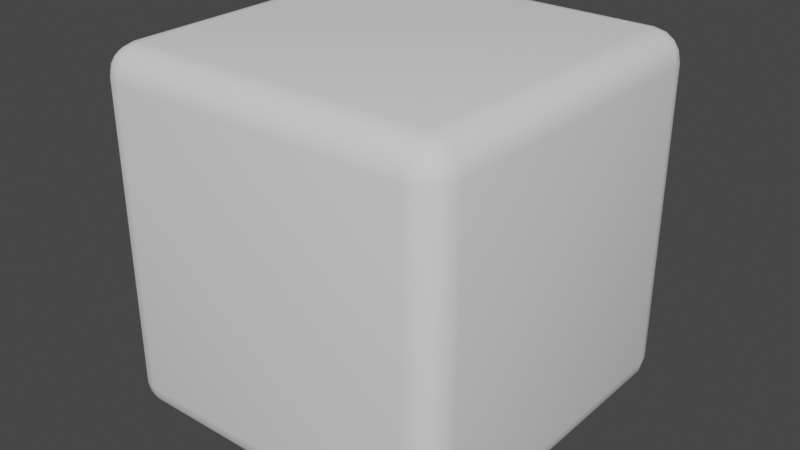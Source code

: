 # Source: untitled.blend  (saved by Blender 3.4.6; exported with 4.5.12 LTS)
import bpy
from mathutils import Matrix  # noqa: F401  (used for matrix-valued properties, if any)

bpy.ops.wm.read_factory_settings(use_empty=True)
scene = bpy.context.scene
scene.name = 'Scene'

# ---- collections
col_collection = bpy.data.collections.new('Collection'); scene.collection.children.link(col_collection)

# ---- world
world_world = bpy.data.worlds.new('World'); scene.world = world_world
world_world.use_nodes = True; world_world.node_tree.nodes.clear()
_N = world_world.node_tree.nodes; _L = world_world.node_tree.links
n0 = _N.new('ShaderNodeOutputWorld'); n0.name = 'World Output'; n0.location = (300, 300)
n1 = _N.new('ShaderNodeBackground'); n1.name = 'Background'; n1.location = (10, 300)
n1.inputs[0].default_value = (0.05088, 0.05088, 0.05088, 1.0)
_L.new(n1.outputs[0], n0.inputs[0])
n0.is_active_output = True
world_world.color = (0.05088, 0.05088, 0.05088)
world_world.use_sun_shadow = False
world_world.sun_shadow_jitter_overblur = 0.0

# ---- meshes
me_cube_001 = bpy.data.meshes.new('Cube.001')
me_cube_001.from_pydata([(-0.8359, -0.8359, -1.0), (-0.8359, -1.0, -0.8359), (-1.0, -0.8359, -0.8359), (-0.8359, -0.8987, -0.9875), (-0.8359, -0.9519, -0.9519), (-0.8987, -0.8359, -0.9875), (-0.9002, -0.9002, -0.9724), (-0.897, -0.9436, -0.9436), (-0.9306, -0.9306, -0.9306), (-0.8987, -0.9875, -0.8359), (-0.9519, -0.9519, -0.8359), (-0.8359, -0.9875, -0.8987), (-0.9002, -0.9724, -0.9002), (-0.9436, -0.9436, -0.897), (-0.9875, -0.8359, -0.8987), (-0.9519, -0.8359, -0.9519), (-0.9875, -0.8987, -0.8359), (-0.9724, -0.9002, -0.9002), (-0.9436, -0.897, -0.9436), (-0.8359, -1.0, 0.8359), (-0.8359, -0.8359, 1.0), (-1.0, -0.8359, 0.8359), (-0.8359, -0.9875, 0.8987), (-0.8359, -0.9519, 0.9519), (-0.8987, -0.9875, 0.8359), (-0.9002, -0.9724, 0.9002), (-0.897, -0.9436, 0.9436), (-0.9306, -0.9306, 0.9306), (-0.8987, -0.8359, 0.9875), (-0.9519, -0.8359, 0.9519), (-0.8359, -0.8987, 0.9875), (-0.9002, -0.9002, 0.9724), (-0.9436, -0.897, 0.9436), (-0.9875, -0.8987, 0.8359), (-0.9519, -0.9519, 0.8359), (-0.9875, -0.8359, 0.8987), (-0.9724, -0.9002, 0.9002), (-0.9436, -0.9436, 0.897), (-0.8359, 0.8359, -1.0), (-1.0, 0.8359, -0.8359), (-0.8359, 1.0, -0.8359), (-0.8987, 0.8359, -0.9875), (-0.9519, 0.8359, -0.9519), (-0.8359, 0.8987, -0.9875), (-0.9002, 0.9002, -0.9724), (-0.9436, 0.897, -0.9436), (-0.9306, 0.9306, -0.9306), (-0.9875, 0.8987, -0.8359), (-0.9519, 0.9519, -0.8359), (-0.9875, 0.8359, -0.8987), (-0.9724, 0.9002, -0.9002), (-0.9436, 0.9436, -0.897), (-0.8359, 0.9875, -0.8987), (-0.8359, 0.9519, -0.9519), (-0.8987, 0.9875, -0.8359), (-0.9002, 0.9724, -0.9002), (-0.897, 0.9436, -0.9436), (-0.8359, 0.8359, 1.0), (-0.8359, 1.0, 0.8359), (-1.0, 0.8359, 0.8359), (-0.8359, 0.8987, 0.9875), (-0.8359, 0.9519, 0.9519), (-0.8987, 0.8359, 0.9875), (-0.9002, 0.9002, 0.9724), (-0.897, 0.9436, 0.9436), (-0.9306, 0.9306, 0.9306), (-0.8987, 0.9875, 0.8359), (-0.9519, 0.9519, 0.8359), (-0.8359, 0.9875, 0.8987), (-0.9002, 0.9724, 0.9002), (-0.9436, 0.9436, 0.897), (-0.9875, 0.8359, 0.8987), (-0.9519, 0.8359, 0.9519), (-0.9875, 0.8987, 0.8359), (-0.9724, 0.9002, 0.9002), (-0.9436, 0.897, 0.9436), (0.8359, -0.8359, -1.0), (1.0, -0.8359, -0.8359), (0.8359, -1.0, -0.8359), (0.8987, -0.8359, -0.9875), (0.9519, -0.8359, -0.9519), (0.8359, -0.8987, -0.9875), (0.9002, -0.9002, -0.9724), (0.9436, -0.897, -0.9436), (0.9306, -0.9306, -0.9306), (0.9875, -0.8987, -0.8359), (0.9519, -0.9519, -0.8359), (0.9875, -0.8359, -0.8987), (0.9724, -0.9002, -0.9002), (0.9436, -0.9436, -0.897), (0.8359, -0.9875, -0.8987), (0.8359, -0.9519, -0.9519), (0.8987, -0.9875, -0.8359), (0.9002, -0.9724, -0.9002), (0.897, -0.9436, -0.9436), (0.8359, -0.8359, 1.0), (0.8359, -1.0, 0.8359), (1.0, -0.8359, 0.8359), (0.8359, -0.8987, 0.9875), (0.8359, -0.9519, 0.9519), (0.8987, -0.8359, 0.9875), (0.9002, -0.9002, 0.9724), (0.897, -0.9436, 0.9436), (0.9306, -0.9306, 0.9306), (0.8987, -0.9875, 0.8359), (0.9519, -0.9519, 0.8359), (0.8359, -0.9875, 0.8987), (0.9002, -0.9724, 0.9002), (0.9436, -0.9436, 0.897), (0.9875, -0.8359, 0.8987), (0.9519, -0.8359, 0.9519), (0.9875, -0.8987, 0.8359), (0.9724, -0.9002, 0.9002), (0.9436, -0.897, 0.9436), (0.8359, 0.8359, -1.0), (0.8359, 1.0, -0.8359), (1.0, 0.8359, -0.8359), (0.8359, 0.8987, -0.9875), (0.8359, 0.9519, -0.9519), (0.8987, 0.8359, -0.9875), (0.9002, 0.9002, -0.9724), (0.897, 0.9436, -0.9436), (0.9306, 0.9306, -0.9306), (0.8987, 0.9875, -0.8359), (0.9519, 0.9519, -0.8359), (0.8359, 0.9875, -0.8987), (0.9002, 0.9724, -0.9002), (0.9436, 0.9436, -0.897), (0.9875, 0.8359, -0.8987), (0.9519, 0.8359, -0.9519), (0.9875, 0.8987, -0.8359), (0.9724, 0.9002, -0.9002), (0.9436, 0.897, -0.9436), (0.8359, 0.8359, 1.0), (1.0, 0.8359, 0.8359), (0.8359, 1.0, 0.8359), (0.8987, 0.8359, 0.9875), (0.9519, 0.8359, 0.9519), (0.8359, 0.8987, 0.9875), (0.9002, 0.9002, 0.9724), (0.9436, 0.897, 0.9436), (0.9306, 0.9306, 0.9306), (0.9875, 0.8987, 0.8359), (0.9519, 0.9519, 0.8359), (0.9875, 0.8359, 0.8987), (0.9724, 0.9002, 0.9002), (0.9436, 0.9436, 0.897), (0.8359, 0.9875, 0.8987), (0.8359, 0.9519, 0.9519), (0.8987, 0.9875, 0.8359), (0.9002, 0.9724, 0.9002), (0.897, 0.9436, 0.9436)], [], [(78, 96, 19, 1), (116, 134, 97, 77), (133, 57, 20, 95), (2, 21, 59, 39), (40, 58, 135, 115), (0, 3, 6, 5), (3, 4, 7, 6), (5, 6, 18, 15), (6, 7, 8, 18), (1, 9, 12, 11), (9, 10, 13, 12), (11, 12, 7, 4), (12, 13, 8, 7), (2, 14, 17, 16), (14, 15, 18, 17), (16, 17, 13, 10), (17, 18, 8, 13), (19, 22, 25, 24), (22, 23, 26, 25), (24, 25, 37, 34), (25, 26, 27, 37), (20, 28, 31, 30), (28, 29, 32, 31), (30, 31, 26, 23), (31, 32, 27, 26), (21, 33, 36, 35), (33, 34, 37, 36), (35, 36, 32, 29), (36, 37, 27, 32), (38, 41, 44, 43), (41, 42, 45, 44), (43, 44, 56, 53), (44, 45, 46, 56), (39, 47, 50, 49), (47, 48, 51, 50), (49, 50, 45, 42), (50, 51, 46, 45), (40, 52, 55, 54), (52, 53, 56, 55), (54, 55, 51, 48), (55, 56, 46, 51), (57, 60, 63, 62), (60, 61, 64, 63), (62, 63, 75, 72), (63, 64, 65, 75), (58, 66, 69, 68), (66, 67, 70, 69), (68, 69, 64, 61), (69, 70, 65, 64), (59, 71, 74, 73), (71, 72, 75, 74), (73, 74, 70, 67), (74, 75, 65, 70), (76, 79, 82, 81), (79, 80, 83, 82), (81, 82, 94, 91), (82, 83, 84, 94), (77, 85, 88, 87), (85, 86, 89, 88), (87, 88, 83, 80), (88, 89, 84, 83), (78, 90, 93, 92), (90, 91, 94, 93), (92, 93, 89, 86), (93, 94, 84, 89), (95, 98, 101, 100), (98, 99, 102, 101), (100, 101, 113, 110), (101, 102, 103, 113), (96, 104, 107, 106), (104, 105, 108, 107), (106, 107, 102, 99), (107, 108, 103, 102), (97, 109, 112, 111), (109, 110, 113, 112), (111, 112, 108, 105), (112, 113, 103, 108), (114, 117, 120, 119), (117, 118, 121, 120), (119, 120, 132, 129), (120, 121, 122, 132), (115, 123, 126, 125), (123, 124, 127, 126), (125, 126, 121, 118), (126, 127, 122, 121), (116, 128, 131, 130), (128, 129, 132, 131), (130, 131, 127, 124), (131, 132, 122, 127), (133, 136, 139, 138), (136, 137, 140, 139), (138, 139, 151, 148), (139, 140, 141, 151), (134, 142, 145, 144), (142, 143, 146, 145), (144, 145, 140, 137), (145, 146, 141, 140), (135, 147, 150, 149), (147, 148, 151, 150), (149, 150, 146, 143), (150, 151, 141, 146), (38, 0, 5, 41), (41, 5, 15, 42), (42, 15, 14, 49), (49, 14, 2, 39), (1, 19, 24, 9), (9, 24, 34, 10), (10, 34, 33, 16), (16, 33, 21, 2), (20, 57, 62, 28), (28, 62, 72, 29), (29, 72, 71, 35), (35, 71, 59, 21), (58, 40, 54, 66), (66, 54, 48, 67), (67, 48, 47, 73), (73, 47, 39, 59), (114, 38, 43, 117), (117, 43, 53, 118), (118, 53, 52, 125), (125, 52, 40, 115), (57, 133, 138, 60), (60, 138, 148, 61), (61, 148, 147, 68), (68, 147, 135, 58), (134, 116, 130, 142), (142, 130, 124, 143), (143, 124, 123, 149), (149, 123, 115, 135), (76, 114, 119, 79), (79, 119, 129, 80), (80, 129, 128, 87), (87, 128, 116, 77), (133, 95, 100, 136), (136, 100, 110, 137), (137, 110, 109, 144), (144, 109, 97, 134), (96, 78, 92, 104), (104, 92, 86, 105), (105, 86, 85, 111), (111, 85, 77, 97), (0, 76, 81, 3), (3, 81, 91, 4), (4, 91, 90, 11), (11, 90, 78, 1), (95, 20, 30, 98), (98, 30, 23, 99), (99, 23, 22, 106), (106, 22, 19, 96), (38, 114, 76, 0)])
me_cube_001.polygons.foreach_set('use_smooth', [True] * 150)
_uv = me_cube_001.uv_layers.new(name='UVMap')
_uv.uv.foreach_set('vector', [0.4219, 0.5907, 0.4219, 0.9295, 0.08316, 0.9301, 0.08319, 0.5914, 0.4273, 0.5807, 0.4273, 0.9302, 0.07777, 0.9309, 0.0778, 0.5814, 0.07135, 0.5804, 0.4306, 0.5812, 0.4306, 0.9404, 0.07138, 0.9397, 0.4215, 0.5865, 0.4215, 0.9306, 0.07737, 0.9313, 0.0774, 0.5872, 0.4385, 0.5739, 0.4385, 0.947, 0.06541, 0.947, 0.06541, 0.5739, 0.4211, 0.5907, 0.4213, 0.5776, 0.4348, 0.577, 0.4341, 0.5905, 0.2504, 0.8312, 0.2507, 0.8303, 0.2516, 0.8305, 0.2514, 0.8312, 0.2513, 0.8323, 0.2514, 0.8312, 0.2523, 0.8313, 0.2523, 0.8323, 0.2514, 0.8312, 0.2516, 0.8305, 0.2522, 0.8307, 0.2523, 0.8313, 0.08319, 0.5914, 0.07015, 0.5912, 0.06949, 0.5777, 0.08299, 0.5784, 0.2362, 0.8617, 0.2362, 0.8627, 0.2351, 0.8626, 0.235, 0.8618, 0.235, 0.8606, 0.235, 0.8618, 0.2342, 0.8617, 0.234, 0.8606, 0.235, 0.8618, 0.2351, 0.8626, 0.2344, 0.8623, 0.2342, 0.8617, 0.4215, 0.5865, 0.4217, 0.5732, 0.4354, 0.5726, 0.4347, 0.5863, 0.2533, 0.8323, 0.2523, 0.8323, 0.2523, 0.8313, 0.2531, 0.8312, 0.2539, 0.8312, 0.2531, 0.8312, 0.2527, 0.8305, 0.2534, 0.8303, 0.2531, 0.8312, 0.2523, 0.8313, 0.2522, 0.8307, 0.2527, 0.8305, 0.08316, 0.9301, 0.083, 0.9432, 0.06949, 0.9438, 0.07016, 0.9303, 0.2683, 0.8606, 0.2693, 0.8606, 0.2691, 0.8617, 0.2683, 0.8618, 0.2671, 0.8617, 0.2683, 0.8618, 0.2683, 0.8626, 0.2671, 0.8627, 0.2683, 0.8618, 0.2691, 0.8617, 0.2689, 0.8623, 0.2683, 0.8626, 0.4306, 0.9404, 0.4445, 0.9406, 0.4451, 0.955, 0.4308, 0.9542, 0.2651, 0.8327, 0.2641, 0.8327, 0.2641, 0.8316, 0.2649, 0.8316, 0.2657, 0.8316, 0.2649, 0.8316, 0.2645, 0.8308, 0.2652, 0.8307, 0.2649, 0.8316, 0.2641, 0.8316, 0.264, 0.8311, 0.2645, 0.8308, 0.4215, 0.9306, 0.4347, 0.9308, 0.4354, 0.9445, 0.4217, 0.9438, 0.2622, 0.8316, 0.2625, 0.8307, 0.2635, 0.8308, 0.2632, 0.8316, 0.2631, 0.8327, 0.2632, 0.8316, 0.2641, 0.8316, 0.2641, 0.8327, 0.2632, 0.8316, 0.2635, 0.8308, 0.264, 0.8311, 0.2641, 0.8316, 0.4211, 0.9309, 0.4342, 0.9311, 0.4348, 0.9446, 0.4213, 0.9439, 0.2616, 0.8442, 0.2627, 0.8442, 0.2626, 0.8452, 0.2618, 0.8453, 0.2607, 0.8452, 0.2618, 0.8453, 0.262, 0.846, 0.2611, 0.8461, 0.2618, 0.8453, 0.2626, 0.8452, 0.2626, 0.8458, 0.262, 0.846, 0.0774, 0.5872, 0.06415, 0.587, 0.06348, 0.5733, 0.07719, 0.574, 0.2643, 0.8452, 0.2638, 0.8461, 0.2631, 0.846, 0.2635, 0.8453, 0.2637, 0.8442, 0.2635, 0.8453, 0.2626, 0.8452, 0.2627, 0.8442, 0.2635, 0.8453, 0.2631, 0.846, 0.2626, 0.8458, 0.2626, 0.8452, 0.4385, 0.5739, 0.4385, 0.5599, 0.4529, 0.5595, 0.4525, 0.5739, 0.2366, 0.8323, 0.2357, 0.8323, 0.2358, 0.8312, 0.2365, 0.8312, 0.2376, 0.8312, 0.2365, 0.8312, 0.2366, 0.8304, 0.2376, 0.8303, 0.2365, 0.8312, 0.2358, 0.8312, 0.236, 0.8307, 0.2366, 0.8304, 0.4306, 0.5812, 0.4308, 0.5673, 0.4451, 0.5667, 0.4444, 0.581, 0.2661, 0.8461, 0.2656, 0.847, 0.2649, 0.8469, 0.2653, 0.8461, 0.2655, 0.8451, 0.2653, 0.8461, 0.2645, 0.8461, 0.2645, 0.8451, 0.2653, 0.8461, 0.2649, 0.8469, 0.2644, 0.8467, 0.2645, 0.8461, 0.4385, 0.947, 0.4525, 0.947, 0.4529, 0.9614, 0.4385, 0.961, 0.2659, 0.8312, 0.2659, 0.8303, 0.2669, 0.8304, 0.267, 0.8312, 0.2669, 0.8323, 0.267, 0.8312, 0.2677, 0.8312, 0.2678, 0.8323, 0.267, 0.8312, 0.2669, 0.8304, 0.2675, 0.8307, 0.2677, 0.8312, 0.07737, 0.9313, 0.0772, 0.9445, 0.06348, 0.9452, 0.06415, 0.9315, 0.2635, 0.8451, 0.2645, 0.8451, 0.2645, 0.8461, 0.2636, 0.8461, 0.2626, 0.8461, 0.2636, 0.8461, 0.2639, 0.8469, 0.2629, 0.847, 0.2636, 0.8461, 0.2645, 0.8461, 0.2644, 0.8467, 0.2639, 0.8469, 0.0809, 0.59, 0.06781, 0.5898, 0.06717, 0.5762, 0.08073, 0.5769, 0.2361, 0.8594, 0.2371, 0.8594, 0.2371, 0.8604, 0.2363, 0.8604, 0.2355, 0.8604, 0.2363, 0.8604, 0.2367, 0.8612, 0.236, 0.8613, 0.2363, 0.8604, 0.2371, 0.8604, 0.2372, 0.861, 0.2367, 0.8612, 0.0778, 0.5814, 0.06434, 0.5812, 0.06366, 0.5673, 0.07759, 0.568, 0.239, 0.8604, 0.2387, 0.8613, 0.2378, 0.8612, 0.238, 0.8604, 0.2381, 0.8594, 0.238, 0.8604, 0.2371, 0.8604, 0.2371, 0.8594, 0.238, 0.8604, 0.2378, 0.8612, 0.2372, 0.861, 0.2371, 0.8604, 0.4219, 0.5907, 0.4221, 0.5777, 0.4356, 0.577, 0.4349, 0.5905, 0.235, 0.8296, 0.234, 0.8296, 0.2342, 0.8285, 0.235, 0.8284, 0.2362, 0.8285, 0.235, 0.8284, 0.2351, 0.8276, 0.2362, 0.8275, 0.235, 0.8284, 0.2342, 0.8285, 0.2344, 0.8279, 0.2351, 0.8276, 0.07138, 0.9397, 0.07117, 0.9535, 0.05685, 0.9542, 0.05758, 0.9399, 0.27, 0.8606, 0.2696, 0.8615, 0.2687, 0.8614, 0.2689, 0.8607, 0.2691, 0.8596, 0.2689, 0.8607, 0.268, 0.8606, 0.268, 0.8596, 0.2689, 0.8607, 0.2687, 0.8614, 0.2681, 0.8612, 0.268, 0.8606, 0.4219, 0.9295, 0.4349, 0.9296, 0.4356, 0.9431, 0.4221, 0.9425, 0.2671, 0.8285, 0.2671, 0.8275, 0.2683, 0.8276, 0.2683, 0.8284, 0.2683, 0.8296, 0.2683, 0.8284, 0.2691, 0.8285, 0.2693, 0.8296, 0.2683, 0.8284, 0.2683, 0.8276, 0.2689, 0.8279, 0.2691, 0.8285, 0.07777, 0.9309, 0.07759, 0.9443, 0.06366, 0.945, 0.06434, 0.9311, 0.267, 0.8596, 0.268, 0.8596, 0.268, 0.8606, 0.2672, 0.8607, 0.2664, 0.8606, 0.2672, 0.8607, 0.2676, 0.8614, 0.2669, 0.8615, 0.2672, 0.8607, 0.268, 0.8606, 0.2681, 0.8612, 0.2676, 0.8614, 0.08092, 0.9302, 0.08073, 0.9433, 0.06717, 0.9439, 0.06786, 0.9303, 0.2355, 0.83, 0.236, 0.8291, 0.2367, 0.8293, 0.2363, 0.83, 0.2361, 0.8311, 0.2363, 0.83, 0.2371, 0.8301, 0.2371, 0.8311, 0.2363, 0.83, 0.2367, 0.8293, 0.2372, 0.8295, 0.2371, 0.8301, 0.06541, 0.5739, 0.05139, 0.5739, 0.05104, 0.5595, 0.06541, 0.5599, 0.236, 0.8606, 0.236, 0.8615, 0.235, 0.8614, 0.2349, 0.8607, 0.2349, 0.8596, 0.2349, 0.8607, 0.2342, 0.8606, 0.234, 0.8596, 0.2349, 0.8607, 0.235, 0.8614, 0.2344, 0.8612, 0.2342, 0.8606, 0.4273, 0.5807, 0.4275, 0.5672, 0.4414, 0.5665, 0.4407, 0.5805, 0.2381, 0.8311, 0.2371, 0.8311, 0.2371, 0.8301, 0.238, 0.83, 0.239, 0.83, 0.238, 0.83, 0.2378, 0.8293, 0.2387, 0.8291, 0.238, 0.83, 0.2371, 0.8301, 0.2372, 0.8295, 0.2378, 0.8293, 0.07135, 0.5804, 0.05753, 0.5802, 0.05685, 0.5659, 0.07117, 0.5666, 0.2691, 0.8313, 0.268, 0.8313, 0.268, 0.8303, 0.2689, 0.8302, 0.27, 0.8303, 0.2689, 0.8302, 0.2687, 0.8295, 0.2696, 0.8294, 0.2689, 0.8302, 0.268, 0.8303, 0.2681, 0.8297, 0.2687, 0.8295, 0.4273, 0.9302, 0.4407, 0.9304, 0.4414, 0.9443, 0.4275, 0.9436, 0.2664, 0.8303, 0.2669, 0.8294, 0.2676, 0.8295, 0.2672, 0.8302, 0.267, 0.8313, 0.2672, 0.8302, 0.268, 0.8303, 0.268, 0.8313, 0.2672, 0.8302, 0.2676, 0.8295, 0.2681, 0.8297, 0.268, 0.8303, 0.06541, 0.947, 0.06541, 0.961, 0.05104, 0.9614, 0.05139, 0.947, 0.2653, 0.8596, 0.2662, 0.8596, 0.2661, 0.8606, 0.2654, 0.8607, 0.2643, 0.8606, 0.2654, 0.8607, 0.2653, 0.8614, 0.2643, 0.8615, 0.2654, 0.8607, 0.2661, 0.8606, 0.2659, 0.8612, 0.2653, 0.8614, 0.4211, 0.9309, 0.4211, 0.5907, 0.4341, 0.5905, 0.4342, 0.9311, 0.2513, 0.8606, 0.2513, 0.8323, 0.2523, 0.8323, 0.2523, 0.8606, 0.2523, 0.8606, 0.2523, 0.8323, 0.2533, 0.8323, 0.2533, 0.8606, 0.07719, 0.574, 0.4217, 0.5732, 0.4215, 0.5865, 0.0774, 0.5872, 0.08319, 0.5914, 0.08316, 0.9301, 0.07016, 0.9303, 0.07015, 0.5912, 0.2362, 0.8617, 0.2671, 0.8617, 0.2671, 0.8627, 0.2362, 0.8627, 0.2391, 0.8307, 0.2625, 0.8307, 0.2622, 0.8316, 0.2388, 0.8316, 0.4347, 0.5863, 0.4347, 0.9308, 0.4215, 0.9306, 0.4215, 0.5865, 0.4306, 0.9404, 0.4306, 0.5812, 0.4444, 0.581, 0.4445, 0.9406, 0.2651, 0.8327, 0.2651, 0.8609, 0.2641, 0.8609, 0.2641, 0.8327, 0.2641, 0.8327, 0.2641, 0.8609, 0.2631, 0.8609, 0.2631, 0.8327, 0.4217, 0.9438, 0.0772, 0.9445, 0.07737, 0.9313, 0.4215, 0.9306, 0.4385, 0.947, 0.4385, 0.5739, 0.4525, 0.5739, 0.4525, 0.947, 0.2659, 0.8312, 0.2376, 0.8312, 0.2376, 0.8303, 0.2659, 0.8303, 0.2629, 0.847, 0.2395, 0.847, 0.2392, 0.8461, 0.2626, 0.8461, 0.06415, 0.9315, 0.06415, 0.587, 0.0774, 0.5872, 0.07737, 0.9313, 0.08092, 0.9302, 0.4211, 0.9309, 0.4213, 0.9439, 0.08073, 0.9433, 0.2373, 0.8452, 0.2607, 0.8452, 0.2611, 0.8461, 0.2376, 0.8461, 0.2357, 0.8605, 0.2357, 0.8323, 0.2366, 0.8323, 0.2366, 0.8605, 0.06541, 0.5599, 0.4385, 0.5599, 0.4385, 0.5739, 0.06541, 0.5739, 0.4306, 0.5812, 0.07135, 0.5804, 0.07117, 0.5666, 0.4308, 0.5673, 0.2627, 0.8325, 0.2393, 0.8325, 0.239, 0.8316, 0.2624, 0.8316, 0.2678, 0.8323, 0.2678, 0.8605, 0.2669, 0.8605, 0.2669, 0.8323, 0.4385, 0.961, 0.06541, 0.961, 0.06541, 0.947, 0.4385, 0.947, 0.4273, 0.9302, 0.4273, 0.5807, 0.4407, 0.5805, 0.4407, 0.9304, 0.2624, 0.83, 0.239, 0.83, 0.2387, 0.8291, 0.2621, 0.8291, 0.2643, 0.8615, 0.236, 0.8615, 0.236, 0.8606, 0.2643, 0.8606, 0.05139, 0.947, 0.05139, 0.5739, 0.06541, 0.5739, 0.06541, 0.947, 0.0809, 0.59, 0.08092, 0.9302, 0.06786, 0.9303, 0.06781, 0.5898, 0.2361, 0.8594, 0.2361, 0.8311, 0.2371, 0.8311, 0.2371, 0.8594, 0.2371, 0.8594, 0.2371, 0.8311, 0.2381, 0.8311, 0.2381, 0.8594, 0.07759, 0.568, 0.4275, 0.5672, 0.4273, 0.5807, 0.0778, 0.5814, 0.07135, 0.5804, 0.07138, 0.9397, 0.05758, 0.9399, 0.05753, 0.5802, 0.2691, 0.8313, 0.2691, 0.8596, 0.268, 0.8596, 0.268, 0.8313, 0.268, 0.8313, 0.268, 0.8596, 0.267, 0.8596, 0.267, 0.8313, 0.4275, 0.9436, 0.07759, 0.9443, 0.07777, 0.9309, 0.4273, 0.9302, 0.4219, 0.9295, 0.4219, 0.5907, 0.4349, 0.5905, 0.4349, 0.9296, 0.2671, 0.8285, 0.2362, 0.8285, 0.2362, 0.8275, 0.2671, 0.8275, 0.2621, 0.8613, 0.2387, 0.8613, 0.239, 0.8604, 0.2624, 0.8604, 0.06434, 0.9311, 0.06434, 0.5812, 0.0778, 0.5814, 0.07777, 0.9309, 0.4211, 0.5907, 0.0809, 0.59, 0.08073, 0.5769, 0.4213, 0.5776, 0.2618, 0.8338, 0.2398, 0.8338, 0.2401, 0.833, 0.2621, 0.833, 0.234, 0.8606, 0.234, 0.8296, 0.235, 0.8296, 0.235, 0.8606, 0.08299, 0.5784, 0.4221, 0.5777, 0.4219, 0.5907, 0.08319, 0.5914, 0.07138, 0.9397, 0.4306, 0.9404, 0.4308, 0.9542, 0.07117, 0.9535, 0.2432, 0.8321, 0.2652, 0.8321, 0.2649, 0.833, 0.2429, 0.833, 0.2693, 0.8296, 0.2693, 0.8606, 0.2683, 0.8606, 0.2683, 0.8296, 0.4221, 0.9425, 0.083, 0.9432, 0.08316, 0.9301, 0.4219, 0.9295, 0.4211, 0.9309, 0.08092, 0.9302, 0.0809, 0.59, 0.4211, 0.5907])
me_cube_001.update()

# ---- objects
ob_cube = bpy.data.objects.new('Cube', me_cube_001)

# ---- transforms, parenting, visibility, modifiers, constraints
ob_cube.location = (0.0, 0.0, 0.0)

# ---- collection membership
col_collection.objects.link(ob_cube)

# ---- scene / render settings (as saved in the file)
scene.frame_start = 1; scene.frame_end = 250; scene.frame_set(1)
scene.render.engine = 'BLENDER_EEVEE_NEXT'
scene.cycles.sampling_pattern = 'TABULATED_SOBOL'
scene.cycles.use_light_tree = False
scene.view_settings.view_transform = 'Filmic'
bpy.context.view_layer.update()

# ---- added for rendering (the .blend has no active camera and no usable light): camera, sun
cam_auto = bpy.data.cameras.new('AutoCamera')
cam_auto.lens = 50.0
cam_auto.sensor_width = 36.0
cam_auto.clip_end = 1000.0
ob_auto_camera = bpy.data.objects.new('AutoCamera', cam_auto)
scene.collection.objects.link(ob_auto_camera)
ob_auto_camera.location = (3.20507, -3.84609, 2.56406)
ob_auto_camera.rotation_euler = (1.09748, -7.21219e-08, 0.694738)
scene.camera = ob_auto_camera
light_auto_sun = bpy.data.lights.new('AutoSun', 'SUN')
light_auto_sun.energy = 3.0
light_auto_sun.angle = 0.0523599
ob_auto_sun = bpy.data.objects.new('AutoSun', light_auto_sun)
scene.collection.objects.link(ob_auto_sun)
ob_auto_sun.rotation_euler = (0.872665, 0.174533, 0.523599)
bpy.context.view_layer.update()
